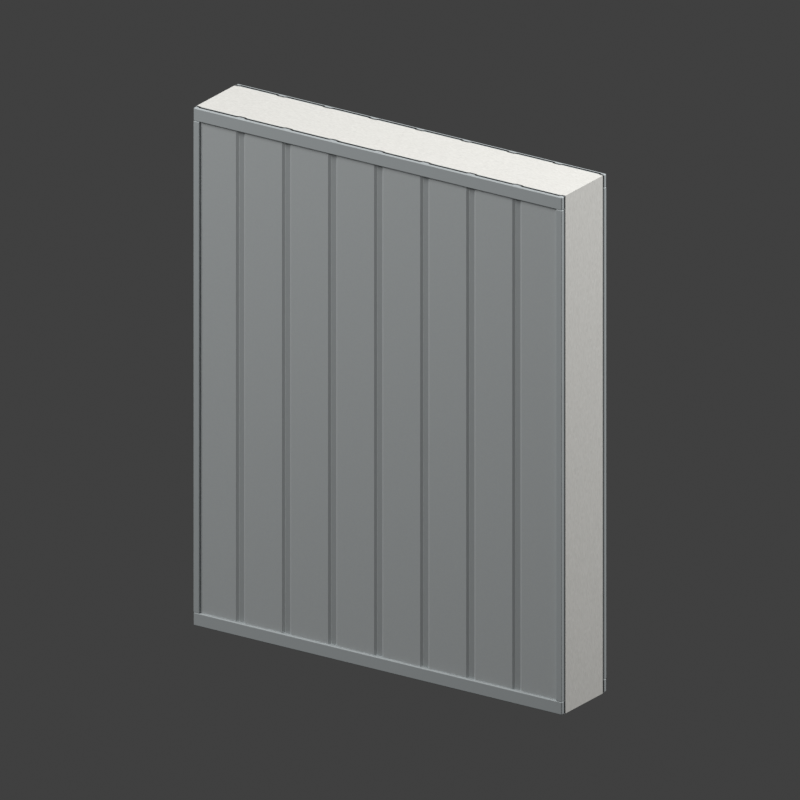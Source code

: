 # Source: HD_StyrofoamSandwichWall.blend  (saved by Blender 5.1.30; exported with 4.5.12 LTS)
import bpy
from mathutils import Matrix  # noqa: F401  (used for matrix-valued properties, if any)

bpy.ops.wm.read_factory_settings(use_empty=True)
scene = bpy.context.scene
scene.name = 'Scene'

# ---- collections
col_collection = bpy.data.collections.new('Collection'); scene.collection.children.link(col_collection)
col_sandwich_wall___one_cell_module = bpy.data.collections.new('Sandwich wall | one-cell module'); scene.collection.children.link(col_sandwich_wall___one_cell_module)

# ---- images (referenced by path relative to the original .blend; pixels are not part of the script)
import os
ASSET_DIR = os.environ.get("B2B_ASSET_DIR", "")  # directory of the original .blend (textures are referenced by path, not embedded)
HERE = os.path.dirname(os.path.abspath(__file__))  # packed textures are extracted next to this script under _unpacked/

def load_image(name, relpath, width, height, colorspace="sRGB"):
    """Load a texture the original file referenced (path relative to the .blend, or extracted next to this script)."""
    p = next((c for c in (os.path.join(HERE, relpath), os.path.join(ASSET_DIR, relpath)) if relpath and os.path.exists(c)), "")
    if p:
        img = bpy.data.images.load(p, check_existing=True)
        img.name = name
    else:  # same state as the original file: an image datablock whose file is absent (Cycles renders it pink)
        img = bpy.data.images.new(name, width, height)
        img.source = "FILE"
        img.filepath = "//" + (relpath or name)
    img.colorspace_settings.name = colorspace
    return img
img_hd_sandwichwall_eps_basecolor = load_image('HD_SandwichWall_EPS_BaseColor', '_unpacked/HD_SandwichWall_EPS_BaseColor.201c5ffc.png', 512, 512, 'sRGB')
img_hd_sandwichwall_metal_basecolor = load_image('HD_SandwichWall_Metal_BaseColor', '_unpacked/HD_SandwichWall_Metal_BaseColor.f1a10e55.png', 512, 512, 'sRGB')
img_hd_sandwichwall_metal_roughness = load_image('HD_SandwichWall_Metal_Roughness', '_unpacked/HD_SandwichWall_Metal_Roughness.3d539606.png', 512, 512, 'Non-Color')
img_hd_sandwichwall_metal_normal = load_image('HD_SandwichWall_Metal_Normal', '_unpacked/HD_SandwichWall_Metal_Normal.b0c9310c.png', 512, 512, 'Non-Color')

# ---- materials (node trees are filled in below, after node groups)
mat_white_expanded_polystyrene_core = bpy.data.materials.new('White expanded polystyrene core')
mat_white_expanded_polystyrene_core.diffuse_color = (0.93, 0.925, 0.905, 1.0)
mat_silver_coated_aluminium___uv_textured = bpy.data.materials.new('Silver coated aluminium | UV textured')
mat_silver_coated_aluminium___uv_textured.diffuse_color = (0.79, 0.809, 0.812, 1.0)
mat_folded_metal_trim = bpy.data.materials.new('Folded metal trim')
mat_folded_metal_trim.diffuse_color = (0.55, 0.59, 0.6, 1.0)

# ---- material node trees
mat_white_expanded_polystyrene_core.use_nodes = True; mat_white_expanded_polystyrene_core.node_tree.nodes.clear()
_N = mat_white_expanded_polystyrene_core.node_tree.nodes; _L = mat_white_expanded_polystyrene_core.node_tree.links
n0 = _N.new('ShaderNodeBsdfPrincipled'); n0.name = 'Principled BSDF'; n0.location = (-200, 100)
n0.inputs[2].default_value = 0.7
n1 = _N.new('ShaderNodeOutputMaterial'); n1.name = 'Material Output'; n1.location = (200, 100)
n2 = _N.new('ShaderNodeTexImage'); n2.name = 'Image Texture'; n2.location = (0, 0)
n2.image = img_hd_sandwichwall_eps_basecolor
_L.new(n0.outputs[0], n1.inputs[0])
_L.new(n2.outputs[0], n0.inputs[0])
n1.is_active_output = True
mat_silver_coated_aluminium___uv_textured.use_nodes = True; mat_silver_coated_aluminium___uv_textured.node_tree.nodes.clear()
_N = mat_silver_coated_aluminium___uv_textured.node_tree.nodes; _L = mat_silver_coated_aluminium___uv_textured.node_tree.links
n0 = _N.new('ShaderNodeBsdfPrincipled'); n0.name = 'Principled BSDF'; n0.location = (-200, 100)
n0.inputs[1].default_value = 0.18
n1 = _N.new('ShaderNodeOutputMaterial'); n1.name = 'Material Output'; n1.location = (200, 100)
n2 = _N.new('ShaderNodeTexImage'); n2.name = 'Image Texture'; n2.location = (0, 0)
n2.image = img_hd_sandwichwall_metal_basecolor
n3 = _N.new('ShaderNodeTexImage'); n3.name = 'Image Texture.001'; n3.location = (0, 0)
n3.image = img_hd_sandwichwall_metal_roughness
n4 = _N.new('ShaderNodeTexImage'); n4.name = 'Image Texture.002'; n4.location = (0, 0)
n4.image = img_hd_sandwichwall_metal_normal
n5 = _N.new('ShaderNodeNormalMap'); n5.name = 'Normal Map'; n5.location = (0, 0)
n5.inputs[0].default_value = 0.25
_L.new(n0.outputs[0], n1.inputs[0])
_L.new(n2.outputs[0], n0.inputs[0])
_L.new(n3.outputs[0], n0.inputs[2])
_L.new(n4.outputs[0], n5.inputs[1])
_L.new(n5.outputs[0], n0.inputs[5])
n1.is_active_output = True
mat_folded_metal_trim.use_nodes = True; mat_folded_metal_trim.node_tree.nodes.clear()
_N = mat_folded_metal_trim.node_tree.nodes; _L = mat_folded_metal_trim.node_tree.links
n0 = _N.new('ShaderNodeBsdfPrincipled'); n0.name = 'Principled BSDF'; n0.location = (-200, 100)
n0.inputs[0].default_value = (0.55, 0.59, 0.6, 1.0)
n0.inputs[1].default_value = 0.22
n0.inputs[2].default_value = 0.7
n1 = _N.new('ShaderNodeOutputMaterial'); n1.name = 'Material Output'; n1.location = (200, 100)
_L.new(n0.outputs[0], n1.inputs[0])
n1.is_active_output = True

# ---- world
world_world = bpy.data.worlds.new('World'); scene.world = world_world
world_world.use_nodes = True; world_world.node_tree.nodes.clear()
_N = world_world.node_tree.nodes; _L = world_world.node_tree.links
n0 = _N.new('ShaderNodeOutputWorld'); n0.name = 'World Output'; n0.location = (200, 100)
n1 = _N.new('ShaderNodeBackground'); n1.name = 'Background'; n1.location = (-200, 100)
n1.inputs[0].default_value = (0.05088, 0.05088, 0.05088, 1.0)
_L.new(n1.outputs[0], n0.inputs[0])
n0.is_active_output = True
world_world.color = (0.45, 0.45, 0.45)
world_world.sun_shadow_jitter_overblur = 0.0

# ---- cameras
cam_camera_001 = bpy.data.cameras.new('Camera.001')
cam_camera_001.type = 'ORTHO'
cam_camera_001.ortho_scale = 1.8

# ---- lights
light_area = bpy.data.lights.new('Area', 'AREA')
light_area.energy = 350.0
light_area.shape = 'DISK'
light_area.size = 5.0
light_area.size_y = 1.0
light_area_001 = bpy.data.lights.new('Area.001', 'AREA')
light_area_001.energy = 200.0
light_area_001.shape = 'DISK'
light_area_001.size = 4.0
light_area_001.size_y = 1.0

# ---- meshes
me_cube_001 = bpy.data.meshes.new('Cube.001')
me_cube_001.from_pydata([(-0.5, -0.077, -0.625), (-0.5, -0.077, 0.625), (-0.5, 0.077, -0.625), (-0.5, 0.077, 0.625), (0.5, -0.077, -0.625), (0.5, -0.077, 0.625), (0.5, 0.077, -0.625), (0.5, 0.077, 0.625)], [], [(0, 1, 3, 2), (2, 3, 7, 6), (6, 7, 5, 4), (4, 5, 1, 0), (2, 6, 4, 0), (7, 3, 1, 5)])
_uv = me_cube_001.uv_layers.new(name='UVMap')
_uv.uv.foreach_set('vector', [2.709e-09, 0.0, 2.709e-09, 1.0, 1.0, 1.0, 1.0, 0.0, 0.0, 0.0, 0.0, 1.0, 1.0, 1.0, 1.0, 0.0, 1.0, 0.0, 1.0, 1.0, 2.709e-09, 1.0, 2.709e-09, 0.0, 1.0, 0.0, 1.0, 1.0, 0.0, 1.0, 0.0, 0.0, 0.0, 1.0, 1.0, 1.0, 1.0, 2.709e-09, 0.0, 2.709e-09, 1.0, 1.0, 0.0, 1.0, 0.0, 2.709e-09, 1.0, 2.709e-09])
me_cube_001.materials.append(mat_white_expanded_polystyrene_core)
me_cube_001.update()
me_corrugated_sheet_uv_mesh = bpy.data.meshes.new('Corrugated sheet UV mesh')
me_corrugated_sheet_uv_mesh.from_pydata([(-0.5, -0.081, 0.0), (-0.5, -0.081, 1.25), (-0.4931, -0.081, 0.0), (-0.4931, -0.081, 1.25), (-0.4875, -0.085, 0.0), (-0.4875, -0.085, 1.25), (-0.3875, -0.085, 0.0), (-0.3875, -0.085, 1.25), (-0.3819, -0.081, 0.0), (-0.3819, -0.081, 1.25), (-0.3681, -0.081, 0.0), (-0.3681, -0.081, 1.25), (-0.3625, -0.085, 0.0), (-0.3625, -0.085, 1.25), (-0.2625, -0.085, 0.0), (-0.2625, -0.085, 1.25), (-0.2569, -0.081, 0.0), (-0.2569, -0.081, 1.25), (-0.2431, -0.081, 0.0), (-0.2431, -0.081, 1.25), (-0.2375, -0.085, 0.0), (-0.2375, -0.085, 1.25), (-0.1375, -0.085, 0.0), (-0.1375, -0.085, 1.25), (-0.1319, -0.081, 0.0), (-0.1319, -0.081, 1.25), (-0.1181, -0.081, 0.0), (-0.1181, -0.081, 1.25), (-0.1125, -0.085, 0.0), (-0.1125, -0.085, 1.25), (-0.0125, -0.085, 0.0), (-0.0125, -0.085, 1.25), (-0.006875, -0.081, 0.0), (-0.006875, -0.081, 1.25), (0.006875, -0.081, 0.0), (0.006875, -0.081, 1.25), (0.0125, -0.085, 0.0), (0.0125, -0.085, 1.25), (0.1125, -0.085, 0.0), (0.1125, -0.085, 1.25), (0.1181, -0.081, 0.0), (0.1181, -0.081, 1.25), (0.1319, -0.081, 0.0), (0.1319, -0.081, 1.25), (0.1375, -0.085, 0.0), (0.1375, -0.085, 1.25), (0.2375, -0.085, 0.0), (0.2375, -0.085, 1.25), (0.2431, -0.081, 0.0), (0.2431, -0.081, 1.25), (0.2569, -0.081, 0.0), (0.2569, -0.081, 1.25), (0.2625, -0.085, 0.0), (0.2625, -0.085, 1.25), (0.3625, -0.085, 0.0), (0.3625, -0.085, 1.25), (0.3681, -0.081, 0.0), (0.3681, -0.081, 1.25), (0.3819, -0.081, 0.0), (0.3819, -0.081, 1.25), (0.3875, -0.085, 0.0), (0.3875, -0.085, 1.25), (0.4875, -0.085, 0.0), (0.4875, -0.085, 1.25), (0.4931, -0.081, 0.0), (0.4931, -0.081, 1.25), (0.5, -0.081, 0.0), (0.5, -0.081, 1.25)], [], [(0, 2, 3, 1), (2, 4, 5, 3), (4, 6, 7, 5), (6, 8, 9, 7), (8, 10, 11, 9), (10, 12, 13, 11), (12, 14, 15, 13), (14, 16, 17, 15), (16, 18, 19, 17), (18, 20, 21, 19), (20, 22, 23, 21), (22, 24, 25, 23), (24, 26, 27, 25), (26, 28, 29, 27), (28, 30, 31, 29), (30, 32, 33, 31), (32, 34, 35, 33), (34, 36, 37, 35), (36, 38, 39, 37), (38, 40, 41, 39), (40, 42, 43, 41), (42, 44, 45, 43), (44, 46, 47, 45), (46, 48, 49, 47), (48, 50, 51, 49), (50, 52, 53, 51), (52, 54, 55, 53), (54, 56, 57, 55), (56, 58, 59, 57), (58, 60, 61, 59), (60, 62, 63, 61), (62, 64, 65, 63), (64, 66, 67, 65)])
_uv = me_corrugated_sheet_uv_mesh.uv_layers.new(name='Wall UV')
_uv.uv.foreach_set('vector', [0.0, 0.0, 0.006875, 0.0, 0.006875, 1.0, 0.0, 1.0, 0.006875, 0.0, 0.0125, 0.0, 0.0125, 1.0, 0.006875, 1.0, 0.0125, 0.0, 0.1125, 0.0, 0.1125, 1.0, 0.0125, 1.0, 0.1125, 0.0, 0.1181, 0.0, 0.1181, 1.0, 0.1125, 1.0, 0.1181, 0.0, 0.1319, 0.0, 0.1319, 1.0, 0.1181, 1.0, 0.1319, 0.0, 0.1375, 0.0, 0.1375, 1.0, 0.1319, 1.0, 0.1375, 0.0, 0.2375, 0.0, 0.2375, 1.0, 0.1375, 1.0, 0.2375, 0.0, 0.2431, 0.0, 0.2431, 1.0, 0.2375, 1.0, 0.2431, 0.0, 0.2569, 0.0, 0.2569, 1.0, 0.2431, 1.0, 0.2569, 0.0, 0.2625, 0.0, 0.2625, 1.0, 0.2569, 1.0, 0.2625, 0.0, 0.3625, 0.0, 0.3625, 1.0, 0.2625, 1.0, 0.3625, 0.0, 0.3681, 0.0, 0.3681, 1.0, 0.3625, 1.0, 0.3681, 0.0, 0.3819, 0.0, 0.3819, 1.0, 0.3681, 1.0, 0.3819, 0.0, 0.3875, 0.0, 0.3875, 1.0, 0.3819, 1.0, 0.3875, 0.0, 0.4875, 0.0, 0.4875, 1.0, 0.3875, 1.0, 0.4875, 0.0, 0.4931, 0.0, 0.4931, 1.0, 0.4875, 1.0, 0.4931, 0.0, 0.5069, 0.0, 0.5069, 1.0, 0.4931, 1.0, 0.5069, 0.0, 0.5125, 0.0, 0.5125, 1.0, 0.5069, 1.0, 0.5125, 0.0, 0.6125, 0.0, 0.6125, 1.0, 0.5125, 1.0, 0.6125, 0.0, 0.6181, 0.0, 0.6181, 1.0, 0.6125, 1.0, 0.6181, 0.0, 0.6319, 0.0, 0.6319, 1.0, 0.6181, 1.0, 0.6319, 0.0, 0.6375, 0.0, 0.6375, 1.0, 0.6319, 1.0, 0.6375, 0.0, 0.7375, 0.0, 0.7375, 1.0, 0.6375, 1.0, 0.7375, 0.0, 0.7431, 0.0, 0.7431, 1.0, 0.7375, 1.0, 0.7431, 0.0, 0.7569, 0.0, 0.7569, 1.0, 0.7431, 1.0, 0.7569, 0.0, 0.7625, 0.0, 0.7625, 1.0, 0.7569, 1.0, 0.7625, 0.0, 0.8625, 0.0, 0.8625, 1.0, 0.7625, 1.0, 0.8625, 0.0, 0.8681, 0.0, 0.8681, 1.0, 0.8625, 1.0, 0.8681, 0.0, 0.8819, 0.0, 0.8819, 1.0, 0.8681, 1.0, 0.8819, 0.0, 0.8875, 0.0, 0.8875, 1.0, 0.8819, 1.0, 0.8875, 0.0, 0.9875, 0.0, 0.9875, 1.0, 0.8875, 1.0, 0.9875, 0.0, 0.9931, 0.0, 0.9931, 1.0, 0.9875, 1.0, 0.9931, 0.0, 1.0, 0.0, 1.0, 1.0, 0.9931, 1.0])
me_corrugated_sheet_uv_mesh.materials.append(mat_silver_coated_aluminium___uv_textured)
me_corrugated_sheet_uv_mesh.update()
me_cube_002 = bpy.data.meshes.new('Cube.002')
me_cube_002.from_pydata([(-0.5, -0.007, -0.016), (-0.5, -0.007, 0.016), (-0.5, 0.007, -0.016), (-0.5, 0.007, 0.016), (0.5, -0.007, -0.016), (0.5, -0.007, 0.016), (0.5, 0.007, -0.016), (0.5, 0.007, 0.016)], [], [(0, 1, 3, 2), (2, 3, 7, 6), (6, 7, 5, 4), (4, 5, 1, 0), (2, 6, 4, 0), (7, 3, 1, 5)])
_uv = me_cube_002.uv_layers.new(name='UVMap')
_uv.uv.foreach_set('vector', [-1.543e-08, -2.375e-08, -1.543e-08, 1.0, 1.0, 1.0, 1.0, -2.375e-08, 0.0, -2.375e-08, 0.0, 1.0, 1.0, 1.0, 1.0, -2.375e-08, 1.0, -2.375e-08, 1.0, 1.0, -1.543e-08, 1.0, -1.543e-08, -2.375e-08, 1.0, -2.375e-08, 1.0, 1.0, 0.0, 1.0, 0.0, -2.375e-08, 0.0, 1.0, 1.0, 1.0, 1.0, -1.543e-08, 0.0, -1.543e-08, 1.0, 1.0, 0.0, 1.0, 0.0, -1.543e-08, 1.0, -1.543e-08])
me_cube_002.materials.append(mat_folded_metal_trim)
me_cube_002.update()
me_cube_003 = bpy.data.meshes.new('Cube.003')
me_cube_003.from_pydata([(-0.5, -0.007, -0.016), (-0.5, -0.007, 0.016), (-0.5, 0.007, -0.016), (-0.5, 0.007, 0.016), (0.5, -0.007, -0.016), (0.5, -0.007, 0.016), (0.5, 0.007, -0.016), (0.5, 0.007, 0.016)], [], [(0, 1, 3, 2), (2, 3, 7, 6), (6, 7, 5, 4), (4, 5, 1, 0), (2, 6, 4, 0), (7, 3, 1, 5)])
_uv = me_cube_003.uv_layers.new(name='UVMap')
_uv.uv.foreach_set('vector', [-1.543e-08, -2.375e-08, -1.543e-08, 1.0, 1.0, 1.0, 1.0, -2.375e-08, 0.0, -2.375e-08, 0.0, 1.0, 1.0, 1.0, 1.0, -2.375e-08, 1.0, -2.375e-08, 1.0, 1.0, -1.543e-08, 1.0, -1.543e-08, -2.375e-08, 1.0, -2.375e-08, 1.0, 1.0, 0.0, 1.0, 0.0, -2.375e-08, 0.0, 1.0, 1.0, 1.0, 1.0, -1.543e-08, 0.0, -1.543e-08, 1.0, 1.0, 0.0, 1.0, 0.0, -1.543e-08, 1.0, -1.543e-08])
me_cube_003.materials.append(mat_folded_metal_trim)
me_cube_003.update()
me_cube_004 = bpy.data.meshes.new('Cube.004')
me_cube_004.from_pydata([(-0.008, -0.006, -0.593), (-0.008, -0.006, 0.593), (-0.008, 0.006, -0.593), (-0.008, 0.006, 0.593), (0.008, -0.006, -0.593), (0.008, -0.006, 0.593), (0.008, 0.006, -0.593), (0.008, 0.006, 0.593)], [], [(0, 1, 3, 2), (2, 3, 7, 6), (6, 7, 5, 4), (4, 5, 1, 0), (2, 6, 4, 0), (7, 3, 1, 5)])
_uv = me_cube_004.uv_layers.new(name='UVMap')
_uv.uv.foreach_set('vector', [-4.346e-09, 4.423e-09, -4.346e-09, 1.0, 1.0, 1.0, 1.0, 4.423e-09, -2.375e-08, 4.423e-09, -2.375e-08, 1.0, 1.0, 1.0, 1.0, 4.423e-09, 1.0, 4.423e-09, 1.0, 1.0, -4.346e-09, 1.0, -4.346e-09, 4.423e-09, 1.0, 4.423e-09, 1.0, 1.0, -2.375e-08, 1.0, -2.375e-08, 4.423e-09, -2.375e-08, 1.0, 1.0, 1.0, 1.0, -4.346e-09, -2.375e-08, -4.346e-09, 1.0, 1.0, -2.375e-08, 1.0, -2.375e-08, -4.346e-09, 1.0, -4.346e-09])
me_cube_004.materials.append(mat_folded_metal_trim)
me_cube_004.update()
me_cube_005 = bpy.data.meshes.new('Cube.005')
me_cube_005.from_pydata([(-0.008, -0.006, -0.593), (-0.008, -0.006, 0.593), (-0.008, 0.006, -0.593), (-0.008, 0.006, 0.593), (0.008, -0.006, -0.593), (0.008, -0.006, 0.593), (0.008, 0.006, -0.593), (0.008, 0.006, 0.593)], [], [(0, 1, 3, 2), (2, 3, 7, 6), (6, 7, 5, 4), (4, 5, 1, 0), (2, 6, 4, 0), (7, 3, 1, 5)])
_uv = me_cube_005.uv_layers.new(name='UVMap')
_uv.uv.foreach_set('vector', [-4.346e-09, 4.423e-09, -4.346e-09, 1.0, 1.0, 1.0, 1.0, 4.423e-09, -2.375e-08, 4.423e-09, -2.375e-08, 1.0, 1.0, 1.0, 1.0, 4.423e-09, 1.0, 4.423e-09, 1.0, 1.0, -4.346e-09, 1.0, -4.346e-09, 4.423e-09, 1.0, 4.423e-09, 1.0, 1.0, -2.375e-08, 1.0, -2.375e-08, 4.423e-09, -2.375e-08, 1.0, 1.0, 1.0, 1.0, -4.346e-09, -2.375e-08, -4.346e-09, 1.0, 1.0, -2.375e-08, 1.0, -2.375e-08, -4.346e-09, 1.0, -4.346e-09])
me_cube_005.materials.append(mat_folded_metal_trim)
me_cube_005.update()
me_corrugated_sheet_uv_mesh_001 = bpy.data.meshes.new('Corrugated sheet UV mesh.001')
me_corrugated_sheet_uv_mesh_001.from_pydata([(-0.5, 0.081, 0.0), (-0.5, 0.081, 1.25), (-0.4931, 0.081, 0.0), (-0.4931, 0.081, 1.25), (-0.4875, 0.085, 0.0), (-0.4875, 0.085, 1.25), (-0.3875, 0.085, 0.0), (-0.3875, 0.085, 1.25), (-0.3819, 0.081, 0.0), (-0.3819, 0.081, 1.25), (-0.3681, 0.081, 0.0), (-0.3681, 0.081, 1.25), (-0.3625, 0.085, 0.0), (-0.3625, 0.085, 1.25), (-0.2625, 0.085, 0.0), (-0.2625, 0.085, 1.25), (-0.2569, 0.081, 0.0), (-0.2569, 0.081, 1.25), (-0.2431, 0.081, 0.0), (-0.2431, 0.081, 1.25), (-0.2375, 0.085, 0.0), (-0.2375, 0.085, 1.25), (-0.1375, 0.085, 0.0), (-0.1375, 0.085, 1.25), (-0.1319, 0.081, 0.0), (-0.1319, 0.081, 1.25), (-0.1181, 0.081, 0.0), (-0.1181, 0.081, 1.25), (-0.1125, 0.085, 0.0), (-0.1125, 0.085, 1.25), (-0.0125, 0.085, 0.0), (-0.0125, 0.085, 1.25), (-0.006875, 0.081, 0.0), (-0.006875, 0.081, 1.25), (0.006875, 0.081, 0.0), (0.006875, 0.081, 1.25), (0.0125, 0.085, 0.0), (0.0125, 0.085, 1.25), (0.1125, 0.085, 0.0), (0.1125, 0.085, 1.25), (0.1181, 0.081, 0.0), (0.1181, 0.081, 1.25), (0.1319, 0.081, 0.0), (0.1319, 0.081, 1.25), (0.1375, 0.085, 0.0), (0.1375, 0.085, 1.25), (0.2375, 0.085, 0.0), (0.2375, 0.085, 1.25), (0.2431, 0.081, 0.0), (0.2431, 0.081, 1.25), (0.2569, 0.081, 0.0), (0.2569, 0.081, 1.25), (0.2625, 0.085, 0.0), (0.2625, 0.085, 1.25), (0.3625, 0.085, 0.0), (0.3625, 0.085, 1.25), (0.3681, 0.081, 0.0), (0.3681, 0.081, 1.25), (0.3819, 0.081, 0.0), (0.3819, 0.081, 1.25), (0.3875, 0.085, 0.0), (0.3875, 0.085, 1.25), (0.4875, 0.085, 0.0), (0.4875, 0.085, 1.25), (0.4931, 0.081, 0.0), (0.4931, 0.081, 1.25), (0.5, 0.081, 0.0), (0.5, 0.081, 1.25)], [], [(1, 3, 2, 0), (3, 5, 4, 2), (5, 7, 6, 4), (7, 9, 8, 6), (9, 11, 10, 8), (11, 13, 12, 10), (13, 15, 14, 12), (15, 17, 16, 14), (17, 19, 18, 16), (19, 21, 20, 18), (21, 23, 22, 20), (23, 25, 24, 22), (25, 27, 26, 24), (27, 29, 28, 26), (29, 31, 30, 28), (31, 33, 32, 30), (33, 35, 34, 32), (35, 37, 36, 34), (37, 39, 38, 36), (39, 41, 40, 38), (41, 43, 42, 40), (43, 45, 44, 42), (45, 47, 46, 44), (47, 49, 48, 46), (49, 51, 50, 48), (51, 53, 52, 50), (53, 55, 54, 52), (55, 57, 56, 54), (57, 59, 58, 56), (59, 61, 60, 58), (61, 63, 62, 60), (63, 65, 64, 62), (65, 67, 66, 64)])
_uv = me_corrugated_sheet_uv_mesh_001.uv_layers.new(name='Wall UV')
_uv.uv.foreach_set('vector', [0.0, 1.0, 0.006875, 1.0, 0.006875, 0.0, 0.0, 0.0, 0.006875, 1.0, 0.0125, 1.0, 0.0125, 0.0, 0.006875, 0.0, 0.0125, 1.0, 0.1125, 1.0, 0.1125, 0.0, 0.0125, 0.0, 0.1125, 1.0, 0.1181, 1.0, 0.1181, 0.0, 0.1125, 0.0, 0.1181, 1.0, 0.1319, 1.0, 0.1319, 0.0, 0.1181, 0.0, 0.1319, 1.0, 0.1375, 1.0, 0.1375, 0.0, 0.1319, 0.0, 0.1375, 1.0, 0.2375, 1.0, 0.2375, 0.0, 0.1375, 0.0, 0.2375, 1.0, 0.2431, 1.0, 0.2431, 0.0, 0.2375, 0.0, 0.2431, 1.0, 0.2569, 1.0, 0.2569, 0.0, 0.2431, 0.0, 0.2569, 1.0, 0.2625, 1.0, 0.2625, 0.0, 0.2569, 0.0, 0.2625, 1.0, 0.3625, 1.0, 0.3625, 0.0, 0.2625, 0.0, 0.3625, 1.0, 0.3681, 1.0, 0.3681, 0.0, 0.3625, 0.0, 0.3681, 1.0, 0.3819, 1.0, 0.3819, 0.0, 0.3681, 0.0, 0.3819, 1.0, 0.3875, 1.0, 0.3875, 0.0, 0.3819, 0.0, 0.3875, 1.0, 0.4875, 1.0, 0.4875, 0.0, 0.3875, 0.0, 0.4875, 1.0, 0.4931, 1.0, 0.4931, 0.0, 0.4875, 0.0, 0.4931, 1.0, 0.5069, 1.0, 0.5069, 0.0, 0.4931, 0.0, 0.5069, 1.0, 0.5125, 1.0, 0.5125, 0.0, 0.5069, 0.0, 0.5125, 1.0, 0.6125, 1.0, 0.6125, 0.0, 0.5125, 0.0, 0.6125, 1.0, 0.6181, 1.0, 0.6181, 0.0, 0.6125, 0.0, 0.6181, 1.0, 0.6319, 1.0, 0.6319, 0.0, 0.6181, 0.0, 0.6319, 1.0, 0.6375, 1.0, 0.6375, 0.0, 0.6319, 0.0, 0.6375, 1.0, 0.7375, 1.0, 0.7375, 0.0, 0.6375, 0.0, 0.7375, 1.0, 0.7431, 1.0, 0.7431, 0.0, 0.7375, 0.0, 0.7431, 1.0, 0.7569, 1.0, 0.7569, 0.0, 0.7431, 0.0, 0.7569, 1.0, 0.7625, 1.0, 0.7625, 0.0, 0.7569, 0.0, 0.7625, 1.0, 0.8625, 1.0, 0.8625, 0.0, 0.7625, 0.0, 0.8625, 1.0, 0.8681, 1.0, 0.8681, 0.0, 0.8625, 0.0, 0.8681, 1.0, 0.8819, 1.0, 0.8819, 0.0, 0.8681, 0.0, 0.8819, 1.0, 0.8875, 1.0, 0.8875, 0.0, 0.8819, 0.0, 0.8875, 1.0, 0.9875, 1.0, 0.9875, 0.0, 0.8875, 0.0, 0.9875, 1.0, 0.9931, 1.0, 0.9931, 0.0, 0.9875, 0.0, 0.9931, 1.0, 1.0, 1.0, 1.0, 0.0, 0.9931, 0.0])
me_corrugated_sheet_uv_mesh_001.materials.append(mat_silver_coated_aluminium___uv_textured)
me_corrugated_sheet_uv_mesh_001.update()
me_cube_006 = bpy.data.meshes.new('Cube.006')
me_cube_006.from_pydata([(-0.5, -0.007, -0.016), (-0.5, -0.007, 0.016), (-0.5, 0.007, -0.016), (-0.5, 0.007, 0.016), (0.5, -0.007, -0.016), (0.5, -0.007, 0.016), (0.5, 0.007, -0.016), (0.5, 0.007, 0.016)], [], [(0, 1, 3, 2), (2, 3, 7, 6), (6, 7, 5, 4), (4, 5, 1, 0), (2, 6, 4, 0), (7, 3, 1, 5)])
_uv = me_cube_006.uv_layers.new(name='UVMap')
_uv.uv.foreach_set('vector', [-1.543e-08, -2.375e-08, -1.543e-08, 1.0, 1.0, 1.0, 1.0, -2.375e-08, 0.0, -2.375e-08, 0.0, 1.0, 1.0, 1.0, 1.0, -2.375e-08, 1.0, -2.375e-08, 1.0, 1.0, -1.543e-08, 1.0, -1.543e-08, -2.375e-08, 1.0, -2.375e-08, 1.0, 1.0, 0.0, 1.0, 0.0, -2.375e-08, 0.0, 1.0, 1.0, 1.0, 1.0, -1.543e-08, 0.0, -1.543e-08, 1.0, 1.0, 0.0, 1.0, 0.0, -1.543e-08, 1.0, -1.543e-08])
me_cube_006.materials.append(mat_folded_metal_trim)
me_cube_006.update()
me_cube_007 = bpy.data.meshes.new('Cube.007')
me_cube_007.from_pydata([(-0.5, -0.007, -0.016), (-0.5, -0.007, 0.016), (-0.5, 0.007, -0.016), (-0.5, 0.007, 0.016), (0.5, -0.007, -0.016), (0.5, -0.007, 0.016), (0.5, 0.007, -0.016), (0.5, 0.007, 0.016)], [], [(0, 1, 3, 2), (2, 3, 7, 6), (6, 7, 5, 4), (4, 5, 1, 0), (2, 6, 4, 0), (7, 3, 1, 5)])
_uv = me_cube_007.uv_layers.new(name='UVMap')
_uv.uv.foreach_set('vector', [-1.543e-08, -2.375e-08, -1.543e-08, 1.0, 1.0, 1.0, 1.0, -2.375e-08, 0.0, -2.375e-08, 0.0, 1.0, 1.0, 1.0, 1.0, -2.375e-08, 1.0, -2.375e-08, 1.0, 1.0, -1.543e-08, 1.0, -1.543e-08, -2.375e-08, 1.0, -2.375e-08, 1.0, 1.0, 0.0, 1.0, 0.0, -2.375e-08, 0.0, 1.0, 1.0, 1.0, 1.0, -1.543e-08, 0.0, -1.543e-08, 1.0, 1.0, 0.0, 1.0, 0.0, -1.543e-08, 1.0, -1.543e-08])
me_cube_007.materials.append(mat_folded_metal_trim)
me_cube_007.update()
me_cube_008 = bpy.data.meshes.new('Cube.008')
me_cube_008.from_pydata([(-0.008, -0.006, -0.593), (-0.008, -0.006, 0.593), (-0.008, 0.006, -0.593), (-0.008, 0.006, 0.593), (0.008, -0.006, -0.593), (0.008, -0.006, 0.593), (0.008, 0.006, -0.593), (0.008, 0.006, 0.593)], [], [(0, 1, 3, 2), (2, 3, 7, 6), (6, 7, 5, 4), (4, 5, 1, 0), (2, 6, 4, 0), (7, 3, 1, 5)])
_uv = me_cube_008.uv_layers.new(name='UVMap')
_uv.uv.foreach_set('vector', [-4.346e-09, 4.423e-09, -4.346e-09, 1.0, 1.0, 1.0, 1.0, 4.423e-09, -2.375e-08, 4.423e-09, -2.375e-08, 1.0, 1.0, 1.0, 1.0, 4.423e-09, 1.0, 4.423e-09, 1.0, 1.0, -4.346e-09, 1.0, -4.346e-09, 4.423e-09, 1.0, 4.423e-09, 1.0, 1.0, -2.375e-08, 1.0, -2.375e-08, 4.423e-09, -2.375e-08, 1.0, 1.0, 1.0, 1.0, -4.346e-09, -2.375e-08, -4.346e-09, 1.0, 1.0, -2.375e-08, 1.0, -2.375e-08, -4.346e-09, 1.0, -4.346e-09])
me_cube_008.materials.append(mat_folded_metal_trim)
me_cube_008.update()
me_cube_009 = bpy.data.meshes.new('Cube.009')
me_cube_009.from_pydata([(-0.008, -0.006, -0.593), (-0.008, -0.006, 0.593), (-0.008, 0.006, -0.593), (-0.008, 0.006, 0.593), (0.008, -0.006, -0.593), (0.008, -0.006, 0.593), (0.008, 0.006, -0.593), (0.008, 0.006, 0.593)], [], [(0, 1, 3, 2), (2, 3, 7, 6), (6, 7, 5, 4), (4, 5, 1, 0), (2, 6, 4, 0), (7, 3, 1, 5)])
_uv = me_cube_009.uv_layers.new(name='UVMap')
_uv.uv.foreach_set('vector', [-4.346e-09, 4.423e-09, -4.346e-09, 1.0, 1.0, 1.0, 1.0, 4.423e-09, -2.375e-08, 4.423e-09, -2.375e-08, 1.0, 1.0, 1.0, 1.0, 4.423e-09, 1.0, 4.423e-09, 1.0, 1.0, -4.346e-09, 1.0, -4.346e-09, 4.423e-09, 1.0, 4.423e-09, 1.0, 1.0, -2.375e-08, 1.0, -2.375e-08, 4.423e-09, -2.375e-08, 1.0, 1.0, 1.0, 1.0, -4.346e-09, -2.375e-08, -4.346e-09, 1.0, 1.0, -2.375e-08, 1.0, -2.375e-08, -4.346e-09, 1.0, -4.346e-09])
me_cube_009.materials.append(mat_folded_metal_trim)
me_cube_009.update()

# ---- objects
ob_large_soft_key = bpy.data.objects.new('Large soft key', light_area)
ob_soft_fill = bpy.data.objects.new('Soft fill', light_area_001)
ob_orthographic_asset_review_camera = bpy.data.objects.new('Orthographic asset review camera', cam_camera_001)
ob_eps_core___exposed_only_on_cut_ends_and_upper_cut = bpy.data.objects.new('EPS core | exposed only on cut ends and upper cut', me_cube_001)
ob_front_aluminium_skin = bpy.data.objects.new('Front aluminium skin', me_corrugated_sheet_uv_mesh)
ob_folded_perimeter_flashing = bpy.data.objects.new('Folded perimeter flashing', me_cube_002)
ob_folded_perimeter_flashing_001 = bpy.data.objects.new('Folded perimeter flashing.001', me_cube_003)
ob_end_seam_flashing = bpy.data.objects.new('End seam flashing', me_cube_004)
ob_end_seam_flashing_001 = bpy.data.objects.new('End seam flashing.001', me_cube_005)
ob_rear_aluminium_skin = bpy.data.objects.new('Rear aluminium skin', me_corrugated_sheet_uv_mesh_001)
ob_folded_perimeter_flashing_002 = bpy.data.objects.new('Folded perimeter flashing.002', me_cube_006)
ob_folded_perimeter_flashing_003 = bpy.data.objects.new('Folded perimeter flashing.003', me_cube_007)
ob_end_seam_flashing_002 = bpy.data.objects.new('End seam flashing.002', me_cube_008)
ob_end_seam_flashing_003 = bpy.data.objects.new('End seam flashing.003', me_cube_009)

# ---- transforms, parenting, visibility, modifiers, constraints
ob_large_soft_key.location = (-3.0, -4.0, 6.0)
ob_large_soft_key.rotation_euler = (0.7493, 7.536e-09, -0.6435)
ob_soft_fill.location = (3.0, 2.0, 4.0)
ob_soft_fill.rotation_euler = (0.8184, 1.2e-07, 2.159)
ob_orthographic_asset_review_camera.location = (2.7, -4.0, 2.5)
ob_orthographic_asset_review_camera.rotation_euler = (1.2, 3.988e-08, 0.5937)
ob_eps_core___exposed_only_on_cut_ends_and_upper_cut.location = (0.0, 0.0, 0.625)
ob_front_aluminium_skin.location = (0.0, 0.0, 0.0)
_m = ob_front_aluminium_skin.modifiers.new('Sheet metal actual thickness', 'SOLIDIFY')
_m.thickness = 0.006
ob_folded_perimeter_flashing.location = (0.0, -0.083, 0.016)
_m = ob_folded_perimeter_flashing.modifiers.new('Small folded edge bevel', 'BEVEL')
_m.width = 0.002
_m.width_pct = 0.002
ob_folded_perimeter_flashing_001.location = (0.0, -0.083, 1.234)
_m = ob_folded_perimeter_flashing_001.modifiers.new('Small folded edge bevel', 'BEVEL')
_m.width = 0.002
_m.width_pct = 0.002
ob_end_seam_flashing.location = (-0.492, -0.084, 0.625)
_m = ob_end_seam_flashing.modifiers.new('Small folded edge bevel', 'BEVEL')
_m.width = 0.001
_m.width_pct = 0.001
ob_end_seam_flashing_001.location = (0.492, -0.084, 0.625)
_m = ob_end_seam_flashing_001.modifiers.new('Small folded edge bevel', 'BEVEL')
_m.width = 0.001
_m.width_pct = 0.001
ob_rear_aluminium_skin.location = (0.0, 0.0, 0.0)
_m = ob_rear_aluminium_skin.modifiers.new('Sheet metal actual thickness', 'SOLIDIFY')
_m.thickness = 0.006
ob_folded_perimeter_flashing_002.location = (0.0, 0.083, 0.016)
_m = ob_folded_perimeter_flashing_002.modifiers.new('Small folded edge bevel', 'BEVEL')
_m.width = 0.002
_m.width_pct = 0.002
ob_folded_perimeter_flashing_003.location = (0.0, 0.083, 1.234)
_m = ob_folded_perimeter_flashing_003.modifiers.new('Small folded edge bevel', 'BEVEL')
_m.width = 0.002
_m.width_pct = 0.002
ob_end_seam_flashing_002.location = (-0.492, 0.084, 0.625)
_m = ob_end_seam_flashing_002.modifiers.new('Small folded edge bevel', 'BEVEL')
_m.width = 0.001
_m.width_pct = 0.001
ob_end_seam_flashing_003.location = (0.492, 0.084, 0.625)
_m = ob_end_seam_flashing_003.modifiers.new('Small folded edge bevel', 'BEVEL')
_m.width = 0.001
_m.width_pct = 0.001

# ---- collection membership
col_collection.objects.link(ob_large_soft_key)
col_collection.objects.link(ob_soft_fill)
col_collection.objects.link(ob_orthographic_asset_review_camera)
col_sandwich_wall___one_cell_module.objects.link(ob_eps_core___exposed_only_on_cut_ends_and_upper_cut)
col_sandwich_wall___one_cell_module.objects.link(ob_front_aluminium_skin)
col_sandwich_wall___one_cell_module.objects.link(ob_folded_perimeter_flashing)
col_sandwich_wall___one_cell_module.objects.link(ob_folded_perimeter_flashing_001)
col_sandwich_wall___one_cell_module.objects.link(ob_end_seam_flashing)
col_sandwich_wall___one_cell_module.objects.link(ob_end_seam_flashing_001)
col_sandwich_wall___one_cell_module.objects.link(ob_rear_aluminium_skin)
col_sandwich_wall___one_cell_module.objects.link(ob_folded_perimeter_flashing_002)
col_sandwich_wall___one_cell_module.objects.link(ob_folded_perimeter_flashing_003)
col_sandwich_wall___one_cell_module.objects.link(ob_end_seam_flashing_002)
col_sandwich_wall___one_cell_module.objects.link(ob_end_seam_flashing_003)

# ---- scene / render settings (as saved in the file)
scene.camera = ob_orthographic_asset_review_camera
scene.frame_start = 1; scene.frame_end = 250; scene.frame_set(1)
scene.render.engine = 'CYCLES'
scene.render.resolution_x = 512
scene.render.resolution_y = 512
scene.render.film_transparent = True
scene.render.bake_bias = 0.0
scene.render.bake_samples = 0
scene.cycles.samples = 24
scene.cycles.sampling_pattern = 'TABULATED_SOBOL'
scene.eevee.use_volume_custom_range = False
scene.view_settings.view_transform = 'Standard'
bpy.context.view_layer.update()
